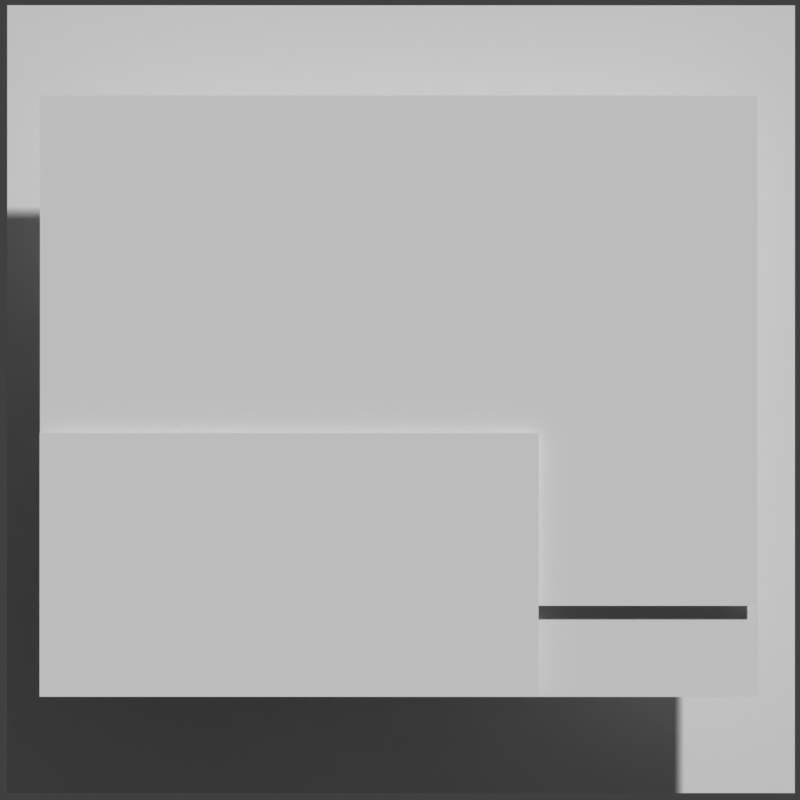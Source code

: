# Source: Animations.blend  (saved by Blender 2.78.0; exported with 4.5.12 LTS)
import bpy
from mathutils import Matrix  # noqa: F401  (used for matrix-valued properties, if any)

bpy.ops.wm.read_factory_settings(use_empty=True)
scene = bpy.context.scene
scene.name = 'Scene'

# ---- collections
col_collection_2 = bpy.data.collections.new('Collection 2'); scene.collection.children.link(col_collection_2)
col_collection_3 = bpy.data.collections.new('Collection 3'); scene.collection.children.link(col_collection_3)
col_collection_3.hide_render = True
col_collection_3.hide_viewport = True

# ---- materials (node trees are filled in below, after node groups)
mat_portal = bpy.data.materials.new('Portal')
mat_portal.alpha_threshold = 0.0
mat_portal.use_transparent_shadow = False
mat_portal.roughness = 0.5
mat_robotbody = bpy.data.materials.new('RobotBody')
mat_robotbody.alpha_threshold = 0.0
mat_robotbody.use_transparent_shadow = False
mat_robotbody.roughness = 0.5
mat_tracks = bpy.data.materials.new('Tracks')
mat_tracks.alpha_threshold = 0.0
mat_tracks.use_transparent_shadow = False
mat_tracks.roughness = 0.5

# ---- material node trees

# ---- world
world_world = bpy.data.worlds.new('World'); scene.world = world_world
world_world.color = (0.05088, 0.05088, 0.05088)
world_world.use_sun_shadow = False
world_world.sun_shadow_jitter_overblur = 0.0
world_world.cycles.sampling_method = 'MANUAL'

# ---- cameras
cam_camera = bpy.data.cameras.new('Camera')
cam_camera.type = 'ORTHO'
cam_camera.clip_end = 100.0
cam_camera.lens = 35.0
cam_camera.sensor_width = 32.0
cam_camera.sensor_height = 18.0
cam_camera.ortho_scale = 6.2
cam_camera.display_size = 2.0
cam_camera.dof.focus_distance = 0.0
cam_camera.dof.aperture_fstop = 128.0
cam_camera.dof.aperture_blades = 6

# ---- meshes
me_plane = bpy.data.meshes.new('Plane')
me_plane.from_pydata([(-3.053, -2.384e-07, 3.053), (3.053, -2.384e-07, 3.053), (-3.053, 2.384e-07, -3.053), (3.053, 2.384e-07, -3.053)], [], [(0, 1, 3, 2)])
_uv = me_plane.uv_layers.new(name='UVMap')
_uv.uv.foreach_set('vector', [1.192e-07, 5.96e-08, 1.0, 5.96e-08, 1.0, 1.0, 5.96e-08, 1.0])
me_plane.materials.append(mat_portal)
me_plane.use_remesh_preserve_volume = False
me_plane.use_remesh_preserve_attributes = False
me_plane.use_mirror_vertex_groups = False
me_plane.update()
me_plane_001 = bpy.data.meshes.new('Plane.001')
me_plane_001.from_pydata([(-2.781, -1.493e-07, 0.8449), (2.781, -1.493e-07, 0.8449), (-2.781, 1.493e-07, 4.8), (2.781, 1.493e-07, 4.8)], [], [(0, 1, 3, 2)])
_uv = me_plane_001.uv_layers.new(name='UVMap')
_uv.uv.foreach_set('vector', [0.0001, 9.998e-05, 0.9999, 9.998e-05, 0.9999, 0.9999, 9.998e-05, 0.9999])
me_plane_001.materials.append(mat_robotbody)
me_plane_001.use_remesh_preserve_volume = False
me_plane_001.use_remesh_preserve_attributes = False
me_plane_001.use_mirror_vertex_groups = False
me_plane_001.update()
me_plane_002 = bpy.data.meshes.new('Plane.002')
me_plane_002.from_pydata([(-2.784, -0.1, 2.184), (1.085, -0.1, 2.184), (-2.784, -0.1, 0.1391), (1.085, -0.1, 0.1391)], [], [(0, 1, 3, 2)])
_uv = me_plane_002.uv_layers.new(name='UVMap')
_uv.uv.foreach_set('vector', [0.0, 1.0, 1.0, 1.0, 1.0, 2.98e-08, 0.0, 0.0])
me_plane_002.materials.append(mat_tracks)
me_plane_002.use_remesh_preserve_volume = False
me_plane_002.use_remesh_preserve_attributes = False
me_plane_002.use_mirror_vertex_groups = False
me_plane_002.update()
me_plane_003 = bpy.data.meshes.new('Plane.003')
me_plane_003.from_pydata([(-1.084, 0.1, 2.184), (2.785, 0.1, 2.184), (-1.084, 0.1, 0.1391), (2.785, 0.1, 0.1391)], [], [(0, 1, 3, 2)])
_uv = me_plane_003.uv_layers.new(name='UVMap')
_uv.uv.foreach_set('vector', [6.417e-08, 0.0, 1.0, 2.328e-09, 1.0, 1.0, 1.574e-08, 1.0])
me_plane_003.materials.append(mat_tracks)
me_plane_003.use_remesh_preserve_volume = False
me_plane_003.use_remesh_preserve_attributes = False
me_plane_003.use_mirror_vertex_groups = False
me_plane_003.update()
arm_armature_001 = bpy.data.armatures.new('Armature.001')  # bones are not reproduced

# ---- objects
ob_armature = bpy.data.objects.new('Armature', arm_armature_001)
ob_protal = bpy.data.objects.new('Protal', me_plane)
ob_plane = bpy.data.objects.new('Plane', me_plane_001)
ob_plane_001 = bpy.data.objects.new('Plane.001', me_plane_002)
ob_plane_002 = bpy.data.objects.new('Plane.002', me_plane_003)
ob_camera = bpy.data.objects.new('Camera', cam_camera)

# ---- transforms, parenting, visibility, modifiers, constraints
ob_armature.location = (-0.4, 0.0, 2.7)
ob_armature.rotation_euler = (-1.344e-07, 1.571, 0.0)
ob_armature.show_in_front = True
ob_armature.lineart.crease_threshold = 0.0
ob_protal.parent = ob_armature
ob_protal.matrix_parent_inverse = Matrix(((1.947e-07, 0.0, -1.0, 2.7), (-1.344e-07, 1.0, -2.665e-14, -5.374e-08), (1.0, 1.344e-07, 1.937e-07, 0.4), (0.0, 0.0, 0.0, 1.0)))
ob_protal.location = (0.01823, 0.8699, 2.447)
ob_protal.lineart.crease_threshold = 0.0
_vg = ob_protal.vertex_groups.new(name='Portal')
_vg.add([0, 1, 2, 3], 1.0, 'REPLACE')
_m = ob_protal.modifiers.new('Armature', 'ARMATURE')
_m.object = ob_armature
ob_plane.parent = ob_armature
ob_plane.matrix_parent_inverse = Matrix(((1.947e-07, 0.0, -1.0, 2.7), (-1.344e-07, 1.0, -2.665e-14, -5.374e-08), (1.0, 1.344e-07, 1.937e-07, 0.4), (0.0, 0.0, 0.0, 1.0)))
ob_plane.location = (0.0, 0.0, 0.0)
ob_plane.lineart.crease_threshold = 0.0
_vg = ob_plane.vertex_groups.new(name='Body')
_vg.add([0, 1, 2, 3], 1.0, 'REPLACE')
_m = ob_plane.modifiers.new('Armature', 'ARMATURE')
_m.object = ob_armature
ob_plane_001.parent = ob_armature
ob_plane_001.matrix_parent_inverse = Matrix(((1.947e-07, 0.0, -1.0, 2.7), (-1.344e-07, 1.0, -2.665e-14, -5.374e-08), (1.0, 1.344e-07, 1.937e-07, 0.4), (0.0, 0.0, 0.0, 1.0)))
ob_plane_001.location = (0.0, 0.0, 0.0)
ob_plane_001.lineart.crease_threshold = 0.0
_vg = ob_plane_001.vertex_groups.new(name='Track.R')
_vg.add([0, 1, 2, 3], 1.0, 'REPLACE')
_m = ob_plane_001.modifiers.new('Armature', 'ARMATURE')
_m.object = ob_armature
ob_plane_002.parent = ob_armature
ob_plane_002.matrix_parent_inverse = Matrix(((1.947e-07, 0.0, -1.0, 2.7), (-1.344e-07, 1.0, -2.665e-14, -5.374e-08), (1.0, 1.344e-07, 1.937e-07, 0.4), (0.0, 0.0, 0.0, 1.0)))
ob_plane_002.location = (0.0, 0.0, 0.0)
ob_plane_002.lineart.crease_threshold = 0.0
_vg = ob_plane_002.vertex_groups.new(name='Track.L')
_vg.add([0, 1, 2, 3], 1.0, 'REPLACE')
_m = ob_plane_002.modifiers.new('Armature', 'ARMATURE')
_m.object = ob_armature
ob_camera.location = (0.01007, -11.28, 2.438)
ob_camera.rotation_euler = (1.571, -0.0, -0.0)
ob_camera.lineart.crease_threshold = 0.0

# ---- collection membership
col_collection_2.objects.link(ob_armature)
col_collection_2.objects.link(ob_protal)
col_collection_2.objects.link(ob_plane)
col_collection_2.objects.link(ob_plane_001)
col_collection_2.objects.link(ob_plane_002)
col_collection_3.objects.link(ob_camera)

# ---- scene / render settings (as saved in the file)
scene.camera = ob_camera
scene.frame_start = 1; scene.frame_end = 30; scene.frame_set(1)
scene.render.engine = 'BLENDER_EEVEE_NEXT'
scene.render.image_settings.color_depth = '16'
scene.render.resolution_x = 400
scene.render.resolution_y = 400
scene.render.resolution_percentage = 50
scene.render.dither_intensity = 0.0
scene.render.film_transparent = True
scene.cycles.use_denoising = False
scene.cycles.samples = 128
scene.cycles.sampling_pattern = 'TABULATED_SOBOL'
scene.cycles.light_sampling_threshold = 0.0
scene.cycles.use_adaptive_sampling = False
scene.cycles.use_light_tree = False
scene.cycles.blur_glossy = 0.0
scene.cycles.sample_clamp_indirect = 0.0
scene.view_settings.view_transform = 'Standard'
bpy.context.view_layer.update()

# ---- added for rendering (the .blend has no usable light): sun
light_auto_sun = bpy.data.lights.new('AutoSun', 'SUN')
light_auto_sun.energy = 3.0
light_auto_sun.angle = 0.0523599
ob_auto_sun = bpy.data.objects.new('AutoSun', light_auto_sun)
scene.collection.objects.link(ob_auto_sun)
ob_auto_sun.rotation_euler = (0.872665, 0.174533, 0.523599)
bpy.context.view_layer.update()
